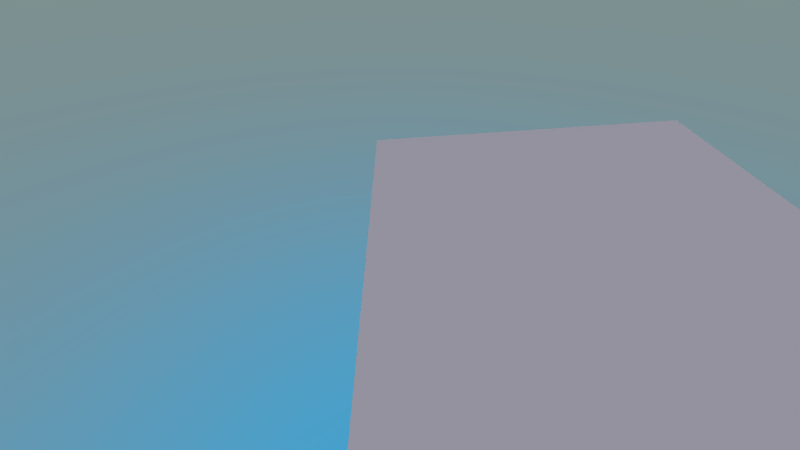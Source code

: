 # Source: rom.blend  (saved by Blender 2.69.0; exported with 4.5.12 LTS)
import bpy
from mathutils import Matrix  # noqa: F401  (used for matrix-valued properties, if any)

bpy.ops.wm.read_factory_settings(use_empty=True)
scene = bpy.context.scene
scene.name = 'Scene.001'

# ---- collections
col_collection_1 = bpy.data.collections.new('Collection 1'); scene.collection.children.link(col_collection_1)

# ---- materials (node trees are filled in below, after node groups)
mat_none = bpy.data.materials.new('None')
mat_none.alpha_threshold = 0.0
mat_none.specular_color = (0.8, 0.8, 0.8)
mat_none.roughness = 0.5
mat_none.specular_intensity = 1.0
mat_none.line_color = (0.0, 0.0, 0.0, 1.0)
mat_none_010 = bpy.data.materials.new('None.010')
mat_none_010.alpha_threshold = 0.0
mat_none_010.preview_render_type = 'CUBE'
mat_none_010.diffuse_color = (0.4096, 0.3762, 0.4011, 1.0)
mat_none_010.specular_color = (0.8, 0.8, 0.8)
mat_none_010.roughness = 0.5
mat_none_010.specular_intensity = 1.0
mat_none_010.line_color = (0.0, 0.0, 0.0, 1.0)
mat_none_008 = bpy.data.materials.new('None.008')
mat_none_008.alpha_threshold = 0.0
mat_none_008.diffuse_color = (0.64, 0.64, 0.64, 1.0)
mat_none_008.specular_color = (0.8, 0.8, 0.8)
mat_none_008.roughness = 0.5
mat_none_008.specular_intensity = 1.0
mat_none_008.line_color = (0.0, 0.0, 0.0, 0.07031)
mat_wire_176026026 = bpy.data.materials.new('wire_176026026')
mat_wire_176026026.alpha_threshold = 0.0
mat_wire_176026026.diffuse_color = (0.6902, 0.102, 0.102, 1.0)
mat_wire_176026026.specular_color = (0.35, 0.35, 0.35)
mat_wire_176026026.roughness = 0.5
mat_wire_176026026.specular_intensity = 1.0
mat_wire_176026026.line_color = (0.0, 0.0, 0.0, 1.0)

# ---- material node trees
mat_wire_176026026.use_nodes = True; mat_wire_176026026.node_tree.nodes.clear()
_N = mat_wire_176026026.node_tree.nodes; _L = mat_wire_176026026.node_tree.links
n0 = _N.new('ShaderNodeOutputMaterial'); n0.name = 'Material Output'; n0.location = (300, 300)
n1 = _N.new('ShaderNodeBsdfDiffuse'); n1.name = 'Diffuse BSDF'; n1.location = (100, 300)
n1.inputs[0].default_value = (0.6902, 0.102, 0.102, 1.0)
_L.new(n1.outputs[0], n0.inputs[0])
n0.is_active_output = True

# ---- world
world_world = bpy.data.worlds.new('World'); scene.world = world_world
world_world.use_nodes = True; world_world.node_tree.nodes.clear()
_N = world_world.node_tree.nodes; _L = world_world.node_tree.links
n0 = _N.new('ShaderNodeOutputWorld'); n0.name = 'World Output'; n0.location = (300, 300)
n1 = _N.new('ShaderNodeBackground'); n1.name = 'Background'; n1.location = (10, 300)
n1.inputs[1].default_value = 1.5
n2 = _N.new('ShaderNodeTexSky'); n2.name = 'Sky Texture'; n2.location = (-190, 300)
n2.sky_type = 'HOSEK_WILKIE'
n2.sun_elevation = 1.571
_L.new(n1.outputs[0], n0.inputs[0])
_L.new(n2.outputs[0], n1.inputs[0])
n0.is_active_output = True
world_world.use_sun_shadow = False
world_world.sun_shadow_jitter_overblur = 0.0
world_world.cycles.sampling_method = 'MANUAL'
world_world.cycles.sample_map_resolution = 256

# ---- cameras
cam_camera_001 = bpy.data.cameras.new('Camera.001')
cam_camera_001.clip_end = 100.0
cam_camera_001.lens = 21.41
cam_camera_001.sensor_width = 50.92
cam_camera_001.sensor_height = 18.0
cam_camera_001.display_size = 2.12
cam_camera_001.dof.focus_distance = 0.0
cam_camera_000 = bpy.data.cameras.new('Camera.000')
cam_camera_000.clip_end = 100.0
cam_camera_000.lens = 21.41
cam_camera_000.sensor_width = 50.92
cam_camera_000.sensor_height = 18.0
cam_camera_000.display_size = 2.12
cam_camera_000.dof.focus_distance = 0.0
cam_camera_002 = bpy.data.cameras.new('Camera.002')
cam_camera_002.clip_end = 100.0
cam_camera_002.lens = 21.41
cam_camera_002.sensor_width = 52.94
cam_camera_002.sensor_height = 18.0
cam_camera_002.display_size = 2.12
cam_camera_002.dof.focus_distance = 0.0
cam_camera_003 = bpy.data.cameras.new('Camera.003')
cam_camera_003.clip_end = 100.0
cam_camera_003.lens = 21.41
cam_camera_003.sensor_width = 52.94
cam_camera_003.sensor_height = 18.0
cam_camera_003.display_size = 2.12
cam_camera_003.dof.focus_distance = 0.0
cam_camera_004 = bpy.data.cameras.new('Camera.004')
cam_camera_004.clip_end = 100.0
cam_camera_004.lens = 21.41
cam_camera_004.sensor_width = 52.94
cam_camera_004.sensor_height = 18.0
cam_camera_004.display_size = 2.12
cam_camera_004.dof.focus_distance = 0.0

# ---- lights
light_sun = bpy.data.lights.new('Sun', 'SUN')
light_sun.transmission_factor = 0.0
light_sun.angle = 0.1993
light_sun.energy = 2.0
light_sun.shadow_buffer_clip_start = 0.5
light_sun.shadow_soft_size = 0.1
light_sun.shadow_cascade_max_distance = 1000.0
light_sun.cycles.use_multiple_importance_sampling = False

# ---- meshes
me_cube_036 = bpy.data.meshes.new('Cube.036')
me_cube_036.from_pydata([(1.652, 0.3202, 1.956), (1.727, 0.3041, 1.995), (1.273, 0.4014, 2.904), (2.101, 2.415, 1.956), (2.176, 2.399, 1.995), (1.647, 2.512, 2.865), (1.722, 2.496, 2.904), (1.198, 0.4175, 2.865)], [], [(0, 1, 2), (3, 4, 1), (5, 6, 4), (7, 2, 6), (1, 4, 6), (3, 0, 7), (7, 0, 2), (0, 3, 1), (3, 5, 4), (5, 7, 6), (2, 1, 6), (5, 3, 7)])
_uv = me_cube_036.uv_layers.new(name='UVMap')
_uv.uv.foreach_set('vector', [0.9575, -0.0227, 0.9575, -0.0227, 0.9575, -0.0227, 0.9575, -0.0227, 0.9575, -0.0227, 0.9575, -0.0227, 0.9575, -0.0227, 0.9575, -0.0227, 0.9575, -0.0227, 0.9575, -0.0227, 0.9575, -0.0227, 0.9575, -0.0227, 0.9575, -0.0227, 0.9575, -0.0227, 0.9575, -0.0227, 0.9575, -0.0227, 0.9575, -0.0227, 0.9575, -0.0227, 0.9575, -0.0227, 0.9575, -0.0227, 0.9575, -0.0227, 0.9575, -0.0227, 0.9575, -0.0227, 0.9575, -0.0227, 0.9575, -0.0227, 0.9575, -0.0227, 0.9575, -0.0227, 0.9575, -0.0227, 0.9575, -0.0227, 0.9575, -0.0227, 0.9575, -0.0227, 0.9575, -0.0227, 0.9575, -0.0227, 0.9575, -0.0227, 0.9575, -0.0227, 0.9575, -0.0227])
me_cube_036.materials.append(mat_none)
me_cube_036.use_remesh_preserve_volume = False
me_cube_036.use_remesh_preserve_attributes = False
me_cube_036.use_mirror_vertex_groups = False
me_cube_036.update()
me_cube_038 = bpy.data.meshes.new('Cube.038')
me_cube_038.from_pydata([(-1.001, 2.737, 0.0231), (1.726, 2.558, 0.01044), (1.726, 2.356, 2.87), (-0.9864, 2.957, 0.03862), (1.74, 2.778, 0.02597), (-0.9864, 2.755, 2.898), (1.74, 2.576, 2.885), (-1.001, 2.535, 2.882)], [], [(0, 1, 2), (3, 4, 1), (5, 6, 4), (5, 7, 2), (1, 4, 6), (3, 0, 7), (7, 0, 2), (0, 3, 1), (3, 5, 4), (6, 5, 2), (2, 1, 6), (5, 3, 7)])
_uv = me_cube_038.uv_layers.new(name='UVMap')
_uv.uv.foreach_set('vector', [0.9575, -0.0227, 0.9575, -0.0227, 0.9575, -0.0227, 0.9575, -0.0227, 0.9575, -0.0227, 0.9575, -0.0227, 0.9575, -0.0227, 0.9575, -0.0227, 0.9575, -0.0227, 0.9575, -0.0227, 0.9575, -0.0227, 0.9575, -0.0227, 0.9575, -0.0227, 0.9575, -0.0227, 0.9575, -0.0227, 0.9575, -0.0227, 0.9575, -0.0227, 0.9575, -0.0227, 0.9575, -0.0227, 0.9575, -0.0227, 0.9575, -0.0227, 0.9575, -0.0227, 0.9575, -0.0227, 0.9575, -0.0227, 0.9575, -0.0227, 0.9575, -0.0227, 0.9575, -0.0227, 0.9575, -0.0227, 0.9575, -0.0227, 0.9575, -0.0227, 0.9575, -0.0227, 0.9575, -0.0227, 0.9575, -0.0227, 0.9575, -0.0227, 0.9575, -0.0227, 0.9575, -0.0227])
me_cube_038.materials.append(mat_none_010)
me_cube_038.use_remesh_preserve_volume = False
me_cube_038.use_remesh_preserve_attributes = False
me_cube_038.use_mirror_vertex_groups = False
me_cube_038.update()
me_cube_063 = bpy.data.meshes.new('Cube.063')
me_cube_063.from_pydata([(1.281, 0.908, -0.1859), (1.376, 0.9018, -0.1864), (1.376, 0.7666, 1.726), (1.409, 2.841, -0.0492), (1.503, 2.835, -0.04964), (1.409, 2.706, 1.863), (1.503, 2.7, 1.862), (1.281, 0.7728, 1.726)], [], [(0, 1, 2), (0, 3, 4), (3, 5, 6), (5, 7, 2), (1, 4, 6), (3, 0, 7), (7, 0, 2), (1, 0, 4), (4, 3, 6), (6, 5, 2), (2, 1, 6), (5, 3, 7)])
_uv = me_cube_063.uv_layers.new(name='UVMap')
_uv.uv.foreach_set('vector', [0.9575, -0.0227, 0.9575, -0.0227, 0.9575, -0.0227, 0.9575, -0.0227, 0.9575, -0.0227, 0.9575, -0.0227, 0.9575, -0.0227, 0.9575, -0.0227, 0.9575, -0.0227, 0.9575, -0.0227, 0.9575, -0.0227, 0.9575, -0.0227, 0.9575, -0.0227, 0.9575, -0.0227, 0.9575, -0.0227, 0.9575, -0.0227, 0.9575, -0.0227, 0.9575, -0.0227, 0.9575, -0.0227, 0.9575, -0.0227, 0.9575, -0.0227, 0.9575, -0.0227, 0.9575, -0.0227, 0.9575, -0.0227, 0.9575, -0.0227, 0.9575, -0.0227, 0.9575, -0.0227, 0.9575, -0.0227, 0.9575, -0.0227, 0.9575, -0.0227, 0.9575, -0.0227, 0.9575, -0.0227, 0.9575, -0.0227, 0.9575, -0.0227, 0.9575, -0.0227, 0.9575, -0.0227])
me_cube_063.materials.append(mat_none_008)
me_cube_063.use_remesh_preserve_volume = False
me_cube_063.use_remesh_preserve_attributes = False
me_cube_063.use_mirror_vertex_groups = False
me_cube_063.update()
me_cube_068 = bpy.data.meshes.new('Cube.068')
me_cube_068.from_pydata([(0.1245, -0.1106, 0.2936), (0.1245, -0.1106, -0.07025), (0.1245, 0.136, -0.07025), (-0.1289, -0.1106, 0.2936), (-0.1289, -0.1106, -0.07025), (-0.1289, 0.136, 0.2936), (-0.1289, 0.136, -0.07025), (0.1245, 0.136, 0.2936)], [], [(0, 1, 2), (3, 4, 1), (5, 6, 4), (5, 7, 2), (1, 4, 6), (3, 0, 7), (7, 0, 2), (0, 3, 1), (3, 5, 4), (6, 5, 2), (2, 1, 6), (5, 3, 7)])
me_cube_068.materials.append(mat_wire_176026026)
me_cube_068.use_remesh_preserve_volume = False
me_cube_068.use_remesh_preserve_attributes = False
me_cube_068.use_mirror_vertex_groups = False
me_cube_068.update()
me_cube_140 = bpy.data.meshes.new('Cube.140')
me_cube_140.from_pydata([(0.1875, -0.1218, 0.383), (0.1875, -0.1218, -0.2327), (0.1875, 0.1718, -0.2327), (-0.216, -0.1218, 0.383), (-0.216, -0.1218, -0.2327), (-0.216, 0.1718, 0.383), (-0.216, 0.1718, -0.2327), (0.1875, 0.1718, 0.383)], [], [(0, 1, 2), (3, 4, 1), (5, 6, 4), (7, 2, 6), (1, 4, 6), (3, 0, 7), (7, 0, 2), (0, 3, 1), (3, 5, 4), (5, 7, 6), (2, 1, 6), (5, 3, 7)])
me_cube_140.materials.append(mat_wire_176026026)
me_cube_140.use_remesh_preserve_volume = False
me_cube_140.use_remesh_preserve_attributes = False
me_cube_140.use_mirror_vertex_groups = False
me_cube_140.update()
me_cube_039 = bpy.data.meshes.new('Cube.039')
me_cube_039.from_pydata([(0.05624, -0.05419, -0.04695), (0.05624, -0.05419, -0.3536), (0.05624, 0.08746, -0.3536), (-0.0813, -0.05419, -0.04695), (-0.0813, -0.05419, -0.3536), (-0.0813, 0.08746, -0.04694), (-0.0813, 0.08746, -0.3536), (0.05624, 0.08746, -0.04694)], [], [(0, 1, 2), (3, 4, 1), (5, 6, 4), (7, 2, 6), (1, 4, 6), (3, 0, 7), (7, 0, 2), (0, 3, 1), (3, 5, 4), (5, 7, 6), (2, 1, 6), (5, 3, 7)])
me_cube_039.materials.append(mat_wire_176026026)
me_cube_039.use_remesh_preserve_volume = False
me_cube_039.use_remesh_preserve_attributes = False
me_cube_039.use_mirror_vertex_groups = False
me_cube_039.update()
me_cube_001_cube_004 = bpy.data.meshes.new('Cube.001_Cube.004')
me_cube_001_cube_004.from_pydata([(0.05064, 0.04351, -0.3098), (0.05064, -0.05644, -0.3098), (-0.04078, -0.05644, -0.3098), (0.05064, -0.05644, -0.01824), (-0.04078, -0.05644, -0.01824), (0.05064, 0.04351, -0.01824), (-0.04078, 0.04351, -0.01824), (-0.04078, 0.04351, -0.3098)], [], [(0, 1, 2), (3, 4, 2), (5, 6, 4), (0, 7, 6), (2, 4, 6), (1, 0, 3), (7, 0, 2), (1, 3, 2), (3, 5, 4), (5, 0, 6), (7, 2, 6), (3, 0, 5)])
me_cube_001_cube_004.materials.append(mat_wire_176026026)
me_cube_001_cube_004.use_remesh_preserve_volume = False
me_cube_001_cube_004.use_remesh_preserve_attributes = False
me_cube_001_cube_004.use_mirror_vertex_groups = False
me_cube_001_cube_004.update()
me_cube_149 = bpy.data.meshes.new('Cube.149')
me_cube_149.from_pydata([(0.01695, -0.06975, -0.2158), (-0.01229, -0.06975, -0.2158), (-0.01229, 0.05553, -0.2158), (0.01695, -0.06975, -0.01712), (-0.01229, -0.06975, -0.01712), (0.01695, 0.05553, -0.01712), (-0.01229, 0.05553, -0.01712), (0.01695, 0.05553, -0.2158)], [], [(0, 1, 2), (0, 3, 4), (5, 6, 4), (5, 7, 2), (1, 4, 6), (3, 0, 7), (7, 0, 2), (1, 0, 4), (3, 5, 4), (6, 5, 2), (2, 1, 6), (5, 3, 7)])
me_cube_149.materials.append(mat_wire_176026026)
me_cube_149.use_remesh_preserve_volume = False
me_cube_149.use_remesh_preserve_attributes = False
me_cube_149.use_mirror_vertex_groups = False
me_cube_149.update()
me_cube_137 = bpy.data.meshes.new('Cube.137')
me_cube_137.from_pydata([(-0.05742, -0.04639, -0.02349), (0.06914, -0.04639, -0.02349), (0.06914, 0.05356, -0.02349), (-0.05742, -0.04639, -0.3283), (0.06914, -0.04639, -0.3283), (-0.05742, 0.05356, -0.3283), (0.06914, 0.05356, -0.3283), (-0.05742, 0.05356, -0.02349)], [], [(0, 1, 2), (3, 4, 1), (3, 5, 6), (7, 2, 6), (1, 4, 6), (3, 0, 7), (7, 0, 2), (0, 3, 1), (4, 3, 6), (5, 7, 6), (2, 1, 6), (5, 3, 7)])
me_cube_137.materials.append(mat_wire_176026026)
me_cube_137.use_remesh_preserve_volume = False
me_cube_137.use_remesh_preserve_attributes = False
me_cube_137.use_mirror_vertex_groups = False
me_cube_137.update()
me_cube_070 = bpy.data.meshes.new('Cube.070')
me_cube_070.from_pydata([(-0.04174, -0.04777, -0.02442), (0.04969, -0.04777, -0.02442), (0.04969, 0.05218, -0.02442), (-0.04174, -0.04777, -0.3159), (0.04969, -0.04777, -0.3159), (-0.04174, 0.05218, -0.3159), (0.04969, 0.05218, -0.3159), (-0.04174, 0.05218, -0.02442)], [], [(0, 1, 2), (3, 4, 1), (5, 6, 4), (5, 7, 2), (1, 4, 6), (3, 0, 7), (7, 0, 2), (0, 3, 1), (3, 5, 4), (6, 5, 2), (2, 1, 6), (5, 3, 7)])
me_cube_070.materials.append(mat_wire_176026026)
me_cube_070.use_remesh_preserve_volume = False
me_cube_070.use_remesh_preserve_attributes = False
me_cube_070.use_mirror_vertex_groups = False
me_cube_070.update()
me_cube_148 = bpy.data.meshes.new('Cube.148')
me_cube_148.from_pydata([(-0.01167, 0.0606, -0.02705), (-0.01167, -0.06468, -0.02705), (0.01757, -0.06468, -0.02705), (-0.01167, -0.06468, -0.2257), (0.01757, -0.06468, -0.2257), (-0.01167, 0.0606, -0.2257), (0.01757, 0.0606, -0.2257), (0.01757, 0.0606, -0.02705)], [], [(0, 1, 2), (1, 3, 4), (3, 5, 6), (0, 7, 6), (2, 4, 6), (1, 0, 3), (7, 0, 2), (2, 1, 4), (4, 3, 6), (5, 0, 6), (7, 2, 6), (3, 0, 5)])
me_cube_148.materials.append(mat_wire_176026026)
me_cube_148.use_remesh_preserve_volume = False
me_cube_148.use_remesh_preserve_attributes = False
me_cube_148.use_mirror_vertex_groups = False
me_cube_148.update()
me_cube_141 = bpy.data.meshes.new('Cube.141')
me_cube_141.from_pydata([(0.0703, -0.06774, -0.05868), (0.0703, -0.06774, -0.442), (0.0703, 0.1093, -0.442), (-0.1016, -0.06774, -0.05868), (-0.1016, -0.06774, -0.442), (-0.1016, 0.1093, -0.05868), (-0.1016, 0.1093, -0.442), (0.0703, 0.1093, -0.05868)], [], [(0, 1, 2), (3, 4, 1), (5, 6, 4), (7, 2, 6), (1, 4, 6), (3, 0, 7), (7, 0, 2), (0, 3, 1), (3, 5, 4), (5, 7, 6), (2, 1, 6), (5, 3, 7)])
me_cube_141.materials.append(mat_wire_176026026)
me_cube_141.use_remesh_preserve_volume = False
me_cube_141.use_remesh_preserve_attributes = False
me_cube_141.use_mirror_vertex_groups = False
me_cube_141.update()
me_cube_146 = bpy.data.meshes.new('Cube.146')
me_cube_146.from_pydata([(0.1011, 0.1088, -0.06238), (0.1011, -0.06831, -0.06239), (0.1011, -0.06831, -0.4457), (-0.07087, -0.06831, -0.06238), (-0.07087, -0.06831, -0.4457), (-0.07087, 0.1088, -0.06238), (-0.07087, 0.1088, -0.4457), (0.1011, 0.1088, -0.4457)], [], [(0, 1, 2), (3, 4, 2), (3, 5, 6), (0, 7, 6), (2, 4, 6), (1, 0, 3), (7, 0, 2), (1, 3, 2), (4, 3, 6), (5, 0, 6), (7, 2, 6), (3, 0, 5)])
me_cube_146.materials.append(mat_wire_176026026)
me_cube_146.use_remesh_preserve_volume = False
me_cube_146.use_remesh_preserve_attributes = False
me_cube_146.use_mirror_vertex_groups = False
me_cube_146.update()
me_cube_145 = bpy.data.meshes.new('Cube.145')
me_cube_145.from_pydata([(0.08749, -0.1212, -0.03867), (0.08749, -0.1212, -0.4289), (0.08749, 0.05591, -0.4289), (-0.08443, -0.1212, -0.03867), (-0.08443, -0.1212, -0.4289), (-0.08443, 0.05591, -0.03867), (-0.08443, 0.05591, -0.4289), (0.08749, 0.05591, -0.03867)], [], [(0, 1, 2), (0, 3, 4), (5, 6, 4), (7, 2, 6), (1, 4, 6), (3, 0, 7), (7, 0, 2), (1, 0, 4), (3, 5, 4), (5, 7, 6), (2, 1, 6), (5, 3, 7)])
me_cube_145.materials.append(mat_wire_176026026)
me_cube_145.use_remesh_preserve_volume = False
me_cube_145.use_remesh_preserve_attributes = False
me_cube_145.use_mirror_vertex_groups = False
me_cube_145.update()
me_cube_142 = bpy.data.meshes.new('Cube.142')
me_cube_142.from_pydata([(0.08689, -0.1212, -0.03868), (0.08689, -0.1212, -0.4289), (0.08689, 0.05592, -0.4289), (-0.08503, -0.1212, -0.03868), (-0.08503, -0.1212, -0.4289), (-0.08503, 0.05592, -0.03868), (-0.08503, 0.05592, -0.4289), (0.08689, 0.05592, -0.03868)], [], [(0, 1, 2), (0, 3, 4), (5, 6, 4), (7, 2, 6), (1, 4, 6), (3, 0, 7), (7, 0, 2), (1, 0, 4), (3, 5, 4), (5, 7, 6), (2, 1, 6), (5, 3, 7)])
me_cube_142.materials.append(mat_wire_176026026)
me_cube_142.use_remesh_preserve_volume = False
me_cube_142.use_remesh_preserve_attributes = False
me_cube_142.use_mirror_vertex_groups = False
me_cube_142.update()
me_cube_143 = bpy.data.meshes.new('Cube.143')
me_cube_143.from_pydata([(0.08027, -0.07769, -0.04178), (0.08027, -0.07769, -0.1219), (0.08027, 0.2737, -0.1219), (-0.09166, -0.07769, -0.04177), (-0.09166, -0.07769, -0.1219), (-0.09166, 0.2737, -0.04177), (-0.09166, 0.2737, -0.1219), (0.08027, 0.2737, -0.04177)], [], [(0, 1, 2), (3, 4, 1), (5, 6, 4), (7, 2, 6), (1, 4, 6), (3, 0, 7), (7, 0, 2), (0, 3, 1), (3, 5, 4), (5, 7, 6), (2, 1, 6), (5, 3, 7)])
me_cube_143.materials.append(mat_wire_176026026)
me_cube_143.use_remesh_preserve_volume = False
me_cube_143.use_remesh_preserve_attributes = False
me_cube_143.use_mirror_vertex_groups = False
me_cube_143.update()
me_cube_144 = bpy.data.meshes.new('Cube.144')
me_cube_144.from_pydata([(0.1049, -0.08301, -0.04178), (0.1049, -0.08301, -0.1219), (0.1049, 0.2684, -0.1219), (-0.06698, -0.08301, -0.04178), (-0.06698, -0.08301, -0.1219), (-0.06698, 0.2684, -0.04178), (-0.06698, 0.2684, -0.1219), (0.1049, 0.2684, -0.04178)], [], [(0, 1, 2), (3, 4, 1), (3, 5, 6), (7, 2, 6), (1, 4, 6), (3, 0, 7), (7, 0, 2), (0, 3, 1), (4, 3, 6), (5, 7, 6), (2, 1, 6), (5, 3, 7)])
me_cube_144.materials.append(mat_wire_176026026)
me_cube_144.use_remesh_preserve_volume = False
me_cube_144.use_remesh_preserve_attributes = False
me_cube_144.use_mirror_vertex_groups = False
me_cube_144.update()
arm_truck = bpy.data.armatures.new('truck')  # bones are not reproduced

# ---- objects
ob_cube_036 = bpy.data.objects.new('Cube.036', me_cube_036)
ob_cube_038 = bpy.data.objects.new('Cube.038', me_cube_038)
ob_cube_063 = bpy.data.objects.new('Cube.063', me_cube_063)
ob_truck = bpy.data.objects.new('truck', arm_truck)
ob_cube_068 = bpy.data.objects.new('Cube.068', me_cube_068)
ob_cube_140 = bpy.data.objects.new('Cube.140', me_cube_140)
ob_cube_039 = bpy.data.objects.new('Cube.039', me_cube_039)
ob_cube_001_cube_004 = bpy.data.objects.new('Cube.001_Cube.004', me_cube_001_cube_004)
ob_cube_149 = bpy.data.objects.new('Cube.149', me_cube_149)
ob_cube_137 = bpy.data.objects.new('Cube.137', me_cube_137)
ob_cube_070 = bpy.data.objects.new('Cube.070', me_cube_070)
ob_cube_148 = bpy.data.objects.new('Cube.148', me_cube_148)
ob_cube_141 = bpy.data.objects.new('Cube.141', me_cube_141)
ob_cube_146 = bpy.data.objects.new('Cube.146', me_cube_146)
ob_cube_145 = bpy.data.objects.new('Cube.145', me_cube_145)
ob_cube_142 = bpy.data.objects.new('Cube.142', me_cube_142)
ob_cube_143 = bpy.data.objects.new('Cube.143', me_cube_143)
ob_cube_144 = bpy.data.objects.new('Cube.144', me_cube_144)
ob_sun = bpy.data.objects.new('Sun', light_sun)
ob_camera = bpy.data.objects.new('Camera', cam_camera_001)
ob_camera_001 = bpy.data.objects.new('Camera.001', cam_camera_000)
ob_camera_002 = bpy.data.objects.new('Camera.002', cam_camera_002)
ob_camera_003 = bpy.data.objects.new('Camera.003', cam_camera_003)
ob_camera_004 = bpy.data.objects.new('Camera.004', cam_camera_004)

# ---- transforms, parenting, visibility, modifiers, constraints
ob_cube_036.location = (10.0, 0.0, 0.0)
ob_cube_036.rotation_euler = (1.571, -0.0, 0.0)
ob_cube_036.lineart.crease_threshold = 0.0
ob_cube_038.location = (0.0, 0.0, 0.06444)
ob_cube_038.rotation_euler = (1.571, -0.0, 0.0)
ob_cube_038.hide_viewport = True
ob_cube_038.lineart.crease_threshold = 0.0
ob_cube_063.location = (10.0, 0.0, 0.0)
ob_cube_063.rotation_euler = (1.571, -0.0, 0.0)
ob_cube_063.lineart.crease_threshold = 0.0
ob_truck.location = (0.0, 0.0, 0.0)
ob_truck.lineart.crease_threshold = 0.0
ob_cube_068.parent = ob_truck
ob_cube_068.matrix_parent_inverse = Matrix(((1.0, -5.939e-06, -7.597e-06, -5.005e-06), (7.597e-06, 0.9705, 0.2413, 0.6502), (5.939e-06, -0.2413, 0.9705, -0.1908), (0.0, 0.0, 0.0, 1.0)))
ob_cube_068.location = (0.0, -0.83, 0.0)
ob_cube_068.rotation_euler = (1.571, -0.0, 0.0)
ob_cube_068.lineart.crease_threshold = 0.0
ob_cube_140.parent = ob_truck
ob_cube_140.matrix_parent_inverse = Matrix(((1.0, 0.0, 0.0, 0.0), (0.0, -0.9992, -0.03989, -0.83), (0.0, 0.03989, -0.9992, 0.02336), (0.0, 0.0, 0.0, 1.0)))
ob_cube_140.location = (0.0, -0.328, 0.01)
ob_cube_140.rotation_euler = (1.571, -0.0, 0.0)
ob_cube_140.lineart.crease_threshold = 0.0
ob_cube_039.parent = ob_truck
ob_cube_039.matrix_parent_inverse = Matrix(((0.9997, 0.01666, 0.01631, -0.2458), (-0.01631, 0.9996, -0.02159, 0.3383), (-0.01666, 0.02132, 0.9996, -0.01339), (0.0, 0.0, 0.0, 1.0)))
ob_cube_039.location = (0.257, -0.677, 0.032)
ob_cube_039.rotation_euler = (1.571, -0.0, 0.0)
ob_cube_039.lineart.crease_threshold = 0.0
ob_cube_001_cube_004.parent = ob_truck
ob_cube_001_cube_004.matrix_parent_inverse = Matrix(((0.9998, 0.01468, 0.01454, -0.2465), (-0.01454, 0.9998, -0.009488, 0.01255), (-0.01468, 0.009274, 0.9999, -0.01791), (0.0, 0.0, 0.0, 1.0)))
ob_cube_001_cube_004.location = (0.251, -0.334, 0.025)
ob_cube_001_cube_004.rotation_euler = (1.571, -0.0, 0.0)
ob_cube_001_cube_004.lineart.crease_threshold = 0.0
ob_cube_149.parent = ob_truck
ob_cube_149.matrix_parent_inverse = Matrix(((0.9946, 0.074, 0.07231, -0.2459), (-0.07231, 0.9971, -0.02565, -0.1098), (-0.074, 0.02028, 0.9971, -0.00314), (0.0, 0.0, 0.0, 1.0)))
ob_cube_149.location = (0.246, -0.009, 0.022)
ob_cube_149.rotation_euler = (1.571, -0.0, 0.0)
ob_cube_149.lineart.crease_threshold = 0.0
ob_cube_137.parent = ob_truck
ob_cube_137.matrix_parent_inverse = Matrix(((1.0, 0.004283, 0.004269, 0.2595), (-0.004269, 1.0, -0.003326, 0.3331), (-0.004283, 0.003307, 1.0, -0.02719), (0.0, 0.0, 0.0, 1.0)))
ob_cube_137.location = (-0.257, -0.677, 0.028)
ob_cube_137.rotation_euler = (1.571, -0.0, 0.0)
ob_cube_137.lineart.crease_threshold = 0.0
ob_cube_070.parent = ob_truck
ob_cube_070.matrix_parent_inverse = Matrix(((1.0, 0.005397, 0.005315, 0.2598), (-0.005315, 0.9999, -0.01536, 0.008043), (-0.005397, 0.01533, 0.9999, -0.02346), (0.0, 0.0, 0.0, 1.0)))
ob_cube_070.location = (-0.258, -0.334, 0.027)
ob_cube_070.rotation_euler = (1.571, -0.0, 0.0)
ob_cube_070.lineart.crease_threshold = 0.0
ob_cube_148.parent = ob_truck
ob_cube_148.matrix_parent_inverse = Matrix(((0.993, -0.08321, -0.08342, 0.2592), (0.08342, 0.9965, -0.001045, -0.1142), (0.08321, -0.005921, 0.9965, -0.000549), (0.0, 0.0, 0.0, 1.0)))
ob_cube_148.location = (-0.26, -0.009, 0.022)
ob_cube_148.rotation_euler = (1.571, -0.0, 0.0)
ob_cube_148.lineart.crease_threshold = 0.0
ob_cube_141.parent = ob_truck
ob_cube_141.matrix_parent_inverse = Matrix(((0.9971, 0.05503, 0.0529, 0.0979), (-0.0529, 0.9978, -0.04085, -0.6285), (-0.05503, 0.03793, 0.9978, -0.009358), (0.0, 0.0, 0.0, 1.0)))
ob_cube_141.location = (-0.106, 0.144, -0.002)
ob_cube_141.rotation_euler = (1.571, -0.0, 0.0)
ob_cube_141.lineart.crease_threshold = 0.0
ob_cube_146.parent = ob_truck
ob_cube_146.matrix_parent_inverse = Matrix(((0.9971, -0.05503, -0.0529, -0.0979), (0.0529, 0.9978, -0.04085, -0.6285), (0.05503, 0.03793, 0.9978, -0.009358), (0.0, 0.0, 0.0, 1.0)))
ob_cube_146.location = (0.106, 0.144, -0.002)
ob_cube_146.rotation_euler = (1.571, -0.0, 0.0)
ob_cube_146.lineart.crease_threshold = 0.0
ob_cube_145.parent = ob_truck
ob_cube_145.matrix_parent_inverse = Matrix(((0.9997, -0.01746, -0.01888, -0.1209), (0.01888, 0.9968, 0.07772, -1.097), (0.01747, -0.07805, 0.9968, 0.0677), (0.0, 0.0, 0.0, 1.0)))
ob_cube_145.location = (0.131, 0.622, -0.022)
ob_cube_145.rotation_euler = (1.571, 3.842e-09, 5.472e-09)
ob_cube_145.lineart.crease_threshold = 0.0
ob_cube_142.parent = ob_truck
ob_cube_142.matrix_parent_inverse = Matrix(((0.9997, 0.01746, 0.01888, 0.1209), (-0.01888, 0.9968, 0.07772, -1.097), (-0.01746, -0.07805, 0.9968, 0.06771), (0.0, 0.0, 0.0, 1.0)))
ob_cube_142.location = (-0.131, 0.622, -0.022)
ob_cube_142.rotation_euler = (1.571, -0.0, 0.0)
ob_cube_142.lineart.crease_threshold = 0.0
ob_cube_143.parent = ob_truck
ob_cube_143.matrix_parent_inverse = Matrix(((0.9992, 0.01742, 0.03638, 0.1206), (-0.03637, 0.7789, 0.6261, -1.026), (-0.01742, -0.6269, 0.7789, 0.6729), (0.0, 0.0, 0.0, 1.0)))
ob_cube_143.location = (-0.14, 1.097, 0.015)
ob_cube_143.rotation_euler = (1.571, -0.0, 0.0)
ob_cube_143.lineart.crease_threshold = 0.0
ob_cube_144.parent = ob_truck
ob_cube_144.matrix_parent_inverse = Matrix(((0.9905, -0.06072, -0.123, -0.07055), (0.123, 0.7901, 0.6005, -1.047), (0.06072, -0.61, 0.7901, 0.6482), (0.0, 0.0, 0.0, 1.0)))
ob_cube_144.location = (0.14, 1.097, 0.015)
ob_cube_144.rotation_euler = (1.571, -0.0, 0.0)
ob_cube_144.lineart.crease_threshold = 0.0
ob_sun.location = (-6.9, 1.261, 10.55)
ob_sun.lineart.crease_threshold = 0.0
ob_camera.location = (-2.031, -3.862, 2.567)
ob_camera.rotation_euler = (1.111, 5.295e-09, 5.063)
ob_camera.scale = (0.96, 1.0, 1.0)
ob_camera.lineart.crease_threshold = 0.0
ob_camera_001.location = (-2.031, -1.332, 2.567)
ob_camera_001.rotation_euler = (1.111, 5.295e-09, 3.842)
ob_camera_001.scale = (0.96, 1.0, 1.0)
ob_camera_001.lineart.crease_threshold = 0.0
ob_camera_002.location = (-2.321, -2.926, 2.0)
ob_camera_002.rotation_euler = (1.571, 5.295e-09, 4.6)
ob_camera_002.scale = (0.96, 1.0, 1.0)
ob_camera_002.lineart.crease_threshold = 0.0
ob_camera_003.location = (-0.4141, -6.126, 3.913)
ob_camera_003.rotation_euler = (1.069, 0.0, 0.0)
ob_camera_003.scale = (0.96, 1.0, 1.0)
ob_camera_003.lineart.crease_threshold = 0.0
ob_camera_004.location = (2.019, -2.669, 4.222)
ob_camera_004.rotation_euler = (0.8773, 0.0, 1.571)
ob_camera_004.scale = (0.96, 1.0, 1.0)
ob_camera_004.lineart.crease_threshold = 0.0

# ---- collection membership
col_collection_1.objects.link(ob_cube_036)
col_collection_1.objects.link(ob_cube_038)
col_collection_1.objects.link(ob_cube_063)
col_collection_1.objects.link(ob_truck)
col_collection_1.objects.link(ob_cube_068)
col_collection_1.objects.link(ob_cube_140)
col_collection_1.objects.link(ob_cube_039)
col_collection_1.objects.link(ob_cube_001_cube_004)
col_collection_1.objects.link(ob_cube_149)
col_collection_1.objects.link(ob_cube_137)
col_collection_1.objects.link(ob_cube_070)
col_collection_1.objects.link(ob_cube_148)
col_collection_1.objects.link(ob_cube_141)
col_collection_1.objects.link(ob_cube_146)
col_collection_1.objects.link(ob_cube_145)
col_collection_1.objects.link(ob_cube_142)
col_collection_1.objects.link(ob_cube_143)
col_collection_1.objects.link(ob_cube_144)
col_collection_1.objects.link(ob_sun)
col_collection_1.objects.link(ob_camera)
col_collection_1.objects.link(ob_camera_001)
col_collection_1.objects.link(ob_camera_002)
col_collection_1.objects.link(ob_camera_003)
col_collection_1.objects.link(ob_camera_004)

# ---- scene / render settings (as saved in the file)
scene.camera = ob_camera_004
scene.frame_start = 1; scene.frame_end = 10; scene.frame_set(9)
scene.render.engine = 'CYCLES'
scene.render.resolution_percentage = 50
scene.render.fps = 1
scene.render.dither_intensity = 0.0
scene.render.use_border = True
scene.render.border_min_x = 0.03609
scene.render.border_min_y = 0.01876
scene.render.border_max_x = 0.9741
scene.render.border_max_y = 0.9957
scene.cycles.use_denoising = False
scene.cycles.samples = 10
scene.cycles.sampling_pattern = 'TABULATED_SOBOL'
scene.cycles.light_sampling_threshold = 0.0
scene.cycles.use_adaptive_sampling = False
scene.cycles.use_light_tree = False
scene.cycles.caustics_reflective = False
scene.cycles.caustics_refractive = False
scene.cycles.blur_glossy = 0.0
scene.cycles.max_bounces = 8
scene.cycles.diffuse_bounces = 1
scene.cycles.transmission_bounces = 8
scene.cycles.volume_bounces = 1
scene.cycles.pixel_filter_type = 'GAUSSIAN'
scene.cycles.sample_clamp_indirect = 0.0
scene.view_settings.view_transform = 'Standard'
bpy.context.view_layer.update()
